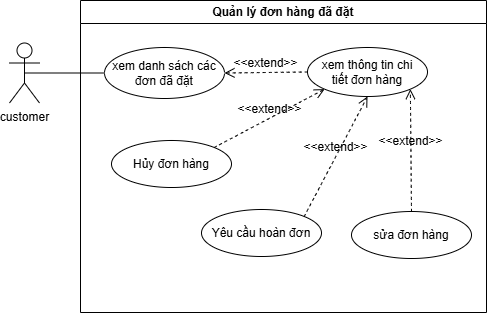

The diagram above was exported from draw.io. Its source (the exported page's mxGraphModel, read from the mxfile embedded in the PNG):
<mxGraphModel dx="845" dy="386" grid="0" gridSize="10" guides="1" tooltips="1" connect="1" arrows="1" fold="1" page="0" pageScale="1" pageWidth="850" pageHeight="1100" math="0" shadow="0">
  <root>
    <mxCell id="0" />
    <mxCell id="1" parent="0" />
    <mxCell id="4VOp0u-swHlLktH3th_6-1" value="Quản lý đơn hàng đã đặt" style="swimlane;whiteSpace=wrap;html=1;startSize=23;" parent="1" vertex="1">
      <mxGeometry x="60" y="54" width="406" height="312" as="geometry" />
    </mxCell>
    <mxCell id="4VOp0u-swHlLktH3th_6-3" value="xem danh sách các đơn đã đặt" style="ellipse;whiteSpace=wrap;html=1;" parent="4VOp0u-swHlLktH3th_6-1" vertex="1">
      <mxGeometry x="24" y="47" width="120" height="51" as="geometry" />
    </mxCell>
    <mxCell id="4VOp0u-swHlLktH3th_6-4" value="xem thông tin chi&lt;div&gt;tiết đơn hàng&lt;/div&gt;" style="ellipse;whiteSpace=wrap;html=1;" parent="4VOp0u-swHlLktH3th_6-1" vertex="1">
      <mxGeometry x="227" y="47" width="120" height="49" as="geometry" />
    </mxCell>
    <mxCell id="4VOp0u-swHlLktH3th_6-6" value="&amp;lt;&amp;lt;extend&amp;gt;&amp;gt;" style="html=1;verticalAlign=bottom;labelBackgroundColor=none;endArrow=open;endFill=0;dashed=1;rounded=0;fontSize=12;startSize=8;endSize=8;curved=1;entryX=1;entryY=0.5;entryDx=0;entryDy=0;exitX=0;exitY=0.5;exitDx=0;exitDy=0;" parent="4VOp0u-swHlLktH3th_6-1" source="4VOp0u-swHlLktH3th_6-4" target="4VOp0u-swHlLktH3th_6-3" edge="1">
      <mxGeometry width="160" relative="1" as="geometry">
        <mxPoint x="95" y="142" as="sourcePoint" />
        <mxPoint x="255" y="142" as="targetPoint" />
      </mxGeometry>
    </mxCell>
    <mxCell id="4VOp0u-swHlLktH3th_6-7" value="Hủy đơn hàng" style="ellipse;whiteSpace=wrap;html=1;" parent="4VOp0u-swHlLktH3th_6-1" vertex="1">
      <mxGeometry x="31" y="140" width="120" height="47" as="geometry" />
    </mxCell>
    <mxCell id="4VOp0u-swHlLktH3th_6-8" value="Yêu cầu hoàn đơn" style="ellipse;whiteSpace=wrap;html=1;" parent="4VOp0u-swHlLktH3th_6-1" vertex="1">
      <mxGeometry x="121" y="209" width="120" height="47" as="geometry" />
    </mxCell>
    <mxCell id="4VOp0u-swHlLktH3th_6-9" value="sửa đơn hàng" style="ellipse;whiteSpace=wrap;html=1;" parent="4VOp0u-swHlLktH3th_6-1" vertex="1">
      <mxGeometry x="271" y="211" width="120" height="47" as="geometry" />
    </mxCell>
    <mxCell id="4VOp0u-swHlLktH3th_6-11" value="&amp;lt;&amp;lt;extend&amp;gt;&amp;gt;" style="html=1;verticalAlign=bottom;labelBackgroundColor=none;endArrow=open;endFill=0;dashed=1;rounded=0;fontSize=12;startSize=8;endSize=8;curved=1;entryX=0;entryY=1;entryDx=0;entryDy=0;exitX=1;exitY=0;exitDx=0;exitDy=0;" parent="4VOp0u-swHlLktH3th_6-1" source="4VOp0u-swHlLktH3th_6-7" target="4VOp0u-swHlLktH3th_6-4" edge="1">
      <mxGeometry width="160" relative="1" as="geometry">
        <mxPoint x="266" y="68" as="sourcePoint" />
        <mxPoint x="183" y="69" as="targetPoint" />
      </mxGeometry>
    </mxCell>
    <mxCell id="4VOp0u-swHlLktH3th_6-12" value="&amp;lt;&amp;lt;extend&amp;gt;&amp;gt;" style="html=1;verticalAlign=bottom;labelBackgroundColor=none;endArrow=open;endFill=0;dashed=1;rounded=0;fontSize=12;startSize=8;endSize=8;curved=1;entryX=0.5;entryY=1;entryDx=0;entryDy=0;exitX=1;exitY=0;exitDx=0;exitDy=0;" parent="4VOp0u-swHlLktH3th_6-1" source="4VOp0u-swHlLktH3th_6-8" target="4VOp0u-swHlLktH3th_6-4" edge="1">
      <mxGeometry width="160" relative="1" as="geometry">
        <mxPoint x="215" y="202" as="sourcePoint" />
        <mxPoint x="310" y="118" as="targetPoint" />
      </mxGeometry>
    </mxCell>
    <mxCell id="4VOp0u-swHlLktH3th_6-13" value="&amp;lt;&amp;lt;extend&amp;gt;&amp;gt;" style="html=1;verticalAlign=bottom;labelBackgroundColor=none;endArrow=open;endFill=0;dashed=1;rounded=0;fontSize=12;startSize=8;endSize=8;curved=1;entryX=1;entryY=1;entryDx=0;entryDy=0;exitX=0.5;exitY=0;exitDx=0;exitDy=0;" parent="4VOp0u-swHlLktH3th_6-1" source="4VOp0u-swHlLktH3th_6-9" target="4VOp0u-swHlLktH3th_6-4" edge="1">
      <mxGeometry width="160" relative="1" as="geometry">
        <mxPoint x="254" y="258" as="sourcePoint" />
        <mxPoint x="349" y="174" as="targetPoint" />
      </mxGeometry>
    </mxCell>
    <mxCell id="4VOp0u-swHlLktH3th_6-2" value="customer" style="shape=umlActor;verticalLabelPosition=bottom;verticalAlign=top;html=1;outlineConnect=0;" parent="1" vertex="1">
      <mxGeometry x="-11" y="96.5" width="30" height="60" as="geometry" />
    </mxCell>
    <mxCell id="4VOp0u-swHlLktH3th_6-5" value="" style="endArrow=none;html=1;rounded=0;fontSize=12;startSize=8;endSize=8;curved=1;exitX=0.5;exitY=0.5;exitDx=0;exitDy=0;exitPerimeter=0;entryX=0;entryY=0.5;entryDx=0;entryDy=0;" parent="1" source="4VOp0u-swHlLktH3th_6-2" target="4VOp0u-swHlLktH3th_6-3" edge="1">
      <mxGeometry width="50" height="50" relative="1" as="geometry">
        <mxPoint x="240" y="231" as="sourcePoint" />
        <mxPoint x="290" y="181" as="targetPoint" />
      </mxGeometry>
    </mxCell>
  </root>
</mxGraphModel>